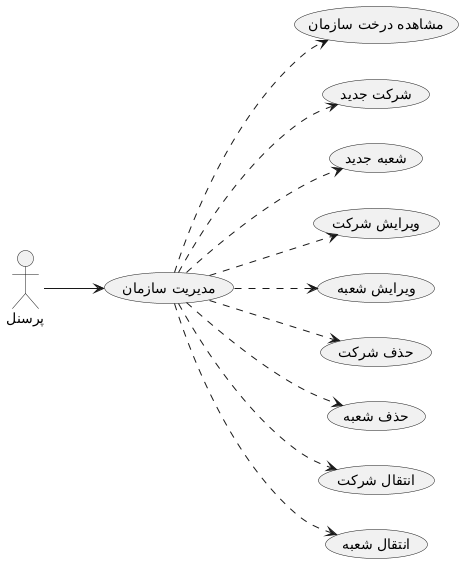

The diagram above was rendered by PlantUML. Its source (embedded in the PNG):
@startuml
left to right direction
skinparam actorStyle "awesome"

actor "پرسنل" as actor1

usecase "مدیریت سازمان" as UC1
usecase "مشاهده درخت سازمان" as UC2
usecase "شرکت جدید" as UC3
usecase "شعبه جدید" as UC4
usecase "ویرایش شرکت" as UC5
usecase "ویرایش شعبه" as UC6
usecase "حذف شرکت" as UC7
usecase "حذف شعبه" as UC8
usecase "انتقال شرکت" as UC9
usecase "انتقال شعبه" as UC10

actor1 --> UC1
UC1 ..> UC2
UC1 ..> UC3
UC1 ..> UC4
UC1 ..> UC5
UC1 ..> UC6
UC1 ..> UC7
UC1 ..> UC8
UC1 ..> UC9
UC1 ..> UC10
@enduml